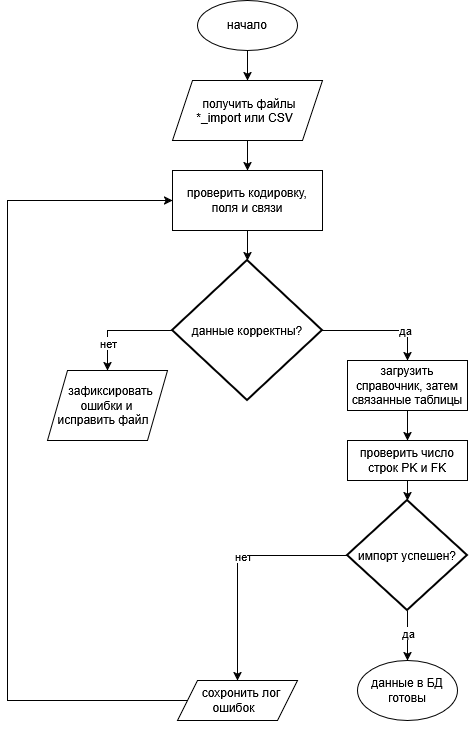

The diagram above was exported from draw.io. Its source (the exported page's mxGraphModel, read from the mxfile embedded in the PNG):
<mxGraphModel dx="2575" dy="1768" grid="0" gridSize="10" guides="1" tooltips="1" connect="1" arrows="1" fold="1" page="1" pageScale="1" pageWidth="1169" pageHeight="1654" background="light-dark(#FFFFFF,#FFFFFF)" math="0" shadow="0">
  <root>
    <mxCell id="WIyWlLk6GJQsqaUBKTNV-0" />
    <mxCell id="WIyWlLk6GJQsqaUBKTNV-1" parent="WIyWlLk6GJQsqaUBKTNV-0" />
    <mxCell id="qVmT23-kKzshui40AKaz-91" edge="1" parent="WIyWlLk6GJQsqaUBKTNV-1" source="qVmT23-kKzshui40AKaz-92" style="edgeStyle=orthogonalEdgeStyle;rounded=0;orthogonalLoop=1;jettySize=auto;html=1;" target="qVmT23-kKzshui40AKaz-94" value="">
      <mxGeometry relative="1" as="geometry" />
    </mxCell>
    <mxCell id="qVmT23-kKzshui40AKaz-92" parent="WIyWlLk6GJQsqaUBKTNV-1" style="ellipse;whiteSpace=wrap;html=1;shapeInside=1;" value="&lt;div&gt;&lt;br&gt;&lt;/div&gt;&lt;div&gt;начало&lt;/div&gt;" vertex="1">
      <mxGeometry height="50" width="100" x="468.0000305175781" y="293.99993896484375" as="geometry" />
    </mxCell>
    <mxCell id="qVmT23-kKzshui40AKaz-93" edge="1" parent="WIyWlLk6GJQsqaUBKTNV-1" source="qVmT23-kKzshui40AKaz-94" style="edgeStyle=orthogonalEdgeStyle;rounded=0;orthogonalLoop=1;jettySize=auto;html=1;" target="qVmT23-kKzshui40AKaz-97" value="">
      <mxGeometry relative="1" as="geometry" />
    </mxCell>
    <mxCell id="qVmT23-kKzshui40AKaz-94" parent="WIyWlLk6GJQsqaUBKTNV-1" style="shape=parallelogram;perimeter=parallelogramPerimeter;whiteSpace=wrap;html=1;shapeInside=1;fixedSize=1;" value="получить файлы *_import или CSV" vertex="1">
      <mxGeometry height="60" width="150" x="443.0000305175781" y="373.99993896484375" as="geometry" />
    </mxCell>
    <mxCell id="qVmT23-kKzshui40AKaz-95" edge="1" parent="WIyWlLk6GJQsqaUBKTNV-1" source="qVmT23-kKzshui40AKaz-96" style="edgeStyle=orthogonalEdgeStyle;rounded=0;orthogonalLoop=1;jettySize=auto;html=1;" target="qVmT23-kKzshui40AKaz-103" value="">
      <mxGeometry relative="1" as="geometry" />
    </mxCell>
    <mxCell id="qVmT23-kKzshui40AKaz-96" parent="WIyWlLk6GJQsqaUBKTNV-1" style="rounded=0;whiteSpace=wrap;html=1;" value="загрузить справочник, затем связанные таблицы" vertex="1">
      <mxGeometry height="50" width="120" x="618.0000305175781" y="653.9999389648438" as="geometry" />
    </mxCell>
    <mxCell id="qVmT23-kKzshui40AKaz-97" parent="WIyWlLk6GJQsqaUBKTNV-1" style="rounded=0;whiteSpace=wrap;html=1;" value="проверить кодировку, поля и связи" vertex="1">
      <mxGeometry height="60" width="150" x="443.0000305175781" y="463.99993896484375" as="geometry" />
    </mxCell>
    <mxCell id="qVmT23-kKzshui40AKaz-98" edge="1" parent="WIyWlLk6GJQsqaUBKTNV-1" source="qVmT23-kKzshui40AKaz-102" style="edgeStyle=orthogonalEdgeStyle;rounded=0;orthogonalLoop=1;jettySize=auto;html=1;exitX=1;exitY=0.5;exitDx=0;exitDy=0;exitPerimeter=0;entryX=0.5;entryY=0;entryDx=0;entryDy=0;" target="qVmT23-kKzshui40AKaz-96">
      <mxGeometry relative="1" as="geometry" />
    </mxCell>
    <mxCell id="qVmT23-kKzshui40AKaz-99" connectable="0" parent="qVmT23-kKzshui40AKaz-98" style="edgeLabel;html=1;align=center;verticalAlign=middle;resizable=0;points=[];" value="да" vertex="1">
      <mxGeometry relative="1" x="0.4286" as="geometry">
        <mxPoint as="offset" />
      </mxGeometry>
    </mxCell>
    <mxCell id="qVmT23-kKzshui40AKaz-100" edge="1" parent="WIyWlLk6GJQsqaUBKTNV-1" source="qVmT23-kKzshui40AKaz-102" style="edgeStyle=orthogonalEdgeStyle;rounded=0;orthogonalLoop=1;jettySize=auto;html=1;exitX=0;exitY=0.5;exitDx=0;exitDy=0;exitPerimeter=0;entryX=0.5;entryY=0;entryDx=0;entryDy=0;" target="qVmT23-kKzshui40AKaz-104">
      <mxGeometry relative="1" as="geometry" />
    </mxCell>
    <mxCell id="qVmT23-kKzshui40AKaz-101" connectable="0" parent="qVmT23-kKzshui40AKaz-100" style="edgeLabel;html=1;align=center;verticalAlign=middle;resizable=0;points=[];" value="нет" vertex="1">
      <mxGeometry relative="1" x="0.4857" as="geometry">
        <mxPoint as="offset" />
      </mxGeometry>
    </mxCell>
    <mxCell id="qVmT23-kKzshui40AKaz-102" parent="WIyWlLk6GJQsqaUBKTNV-1" style="strokeWidth=2;html=1;shape=mxgraph.flowchart.decision;whiteSpace=wrap;" value="данные корректны?" vertex="1">
      <mxGeometry height="140" width="150" x="443.0000305175781" y="553.9999389648438" as="geometry" />
    </mxCell>
    <mxCell id="qVmT23-kKzshui40AKaz-103" parent="WIyWlLk6GJQsqaUBKTNV-1" style="rounded=0;whiteSpace=wrap;html=1;" value="проверить число строк PK и FK" vertex="1">
      <mxGeometry height="40" width="120" x="618.0000305175781" y="733.9999389648438" as="geometry" />
    </mxCell>
    <mxCell id="qVmT23-kKzshui40AKaz-104" parent="WIyWlLk6GJQsqaUBKTNV-1" style="shape=parallelogram;perimeter=parallelogramPerimeter;whiteSpace=wrap;html=1;shapeInside=1;fixedSize=1;" value="&lt;div&gt;&lt;br&gt;&lt;/div&gt;&lt;div&gt;зафиксировать ошибки и исправить файл&lt;/div&gt;" vertex="1">
      <mxGeometry height="70" width="120" x="318.0000305175781" y="663.9999389648438" as="geometry" />
    </mxCell>
    <mxCell id="qVmT23-kKzshui40AKaz-105" edge="1" parent="WIyWlLk6GJQsqaUBKTNV-1" source="qVmT23-kKzshui40AKaz-109" style="edgeStyle=orthogonalEdgeStyle;rounded=0;orthogonalLoop=1;jettySize=auto;html=1;exitX=0.5;exitY=1;exitDx=0;exitDy=0;exitPerimeter=0;entryX=0.5;entryY=0;entryDx=0;entryDy=0;" target="qVmT23-kKzshui40AKaz-111">
      <mxGeometry relative="1" as="geometry" />
    </mxCell>
    <mxCell id="qVmT23-kKzshui40AKaz-106" connectable="0" parent="qVmT23-kKzshui40AKaz-105" style="edgeLabel;html=1;align=center;verticalAlign=middle;resizable=0;points=[];" value="да" vertex="1">
      <mxGeometry relative="1" x="-0.0667" as="geometry">
        <mxPoint as="offset" />
      </mxGeometry>
    </mxCell>
    <mxCell id="qVmT23-kKzshui40AKaz-107" edge="1" parent="WIyWlLk6GJQsqaUBKTNV-1" source="qVmT23-kKzshui40AKaz-109" style="edgeStyle=orthogonalEdgeStyle;rounded=0;orthogonalLoop=1;jettySize=auto;html=1;exitX=0;exitY=0.5;exitDx=0;exitDy=0;exitPerimeter=0;" target="qVmT23-kKzshui40AKaz-114">
      <mxGeometry relative="1" as="geometry" />
    </mxCell>
    <mxCell id="qVmT23-kKzshui40AKaz-108" connectable="0" parent="qVmT23-kKzshui40AKaz-107" style="edgeLabel;html=1;align=center;verticalAlign=middle;resizable=0;points=[];" value="нет" vertex="1">
      <mxGeometry relative="1" x="-0.1064" y="1" as="geometry">
        <mxPoint as="offset" />
      </mxGeometry>
    </mxCell>
    <mxCell id="qVmT23-kKzshui40AKaz-109" parent="WIyWlLk6GJQsqaUBKTNV-1" style="strokeWidth=2;html=1;shape=mxgraph.flowchart.decision;whiteSpace=wrap;" value="импорт успешен?" vertex="1">
      <mxGeometry height="110" width="120" x="618.0000305175781" y="793.9999389648438" as="geometry" />
    </mxCell>
    <mxCell id="qVmT23-kKzshui40AKaz-110" edge="1" parent="WIyWlLk6GJQsqaUBKTNV-1" source="qVmT23-kKzshui40AKaz-103" style="edgeStyle=orthogonalEdgeStyle;rounded=0;orthogonalLoop=1;jettySize=auto;html=1;exitX=0.5;exitY=1;exitDx=0;exitDy=0;entryX=0.5;entryY=0;entryDx=0;entryDy=0;entryPerimeter=0;" target="qVmT23-kKzshui40AKaz-109">
      <mxGeometry relative="1" as="geometry" />
    </mxCell>
    <mxCell id="qVmT23-kKzshui40AKaz-111" parent="WIyWlLk6GJQsqaUBKTNV-1" style="ellipse;whiteSpace=wrap;html=1;shapeInside=1;" value="&lt;div&gt;&lt;br&gt;&lt;/div&gt;&lt;div&gt;данные в БД готовы&lt;/div&gt;" vertex="1">
      <mxGeometry height="60" width="100" x="628.0000305175781" y="953.9999389648438" as="geometry" />
    </mxCell>
    <mxCell id="qVmT23-kKzshui40AKaz-112" edge="1" parent="WIyWlLk6GJQsqaUBKTNV-1" source="qVmT23-kKzshui40AKaz-97" style="edgeStyle=orthogonalEdgeStyle;rounded=0;orthogonalLoop=1;jettySize=auto;html=1;exitX=0.5;exitY=1;exitDx=0;exitDy=0;entryX=0.5;entryY=0;entryDx=0;entryDy=0;entryPerimeter=0;" target="qVmT23-kKzshui40AKaz-102">
      <mxGeometry relative="1" as="geometry" />
    </mxCell>
    <mxCell id="qVmT23-kKzshui40AKaz-113" edge="1" parent="WIyWlLk6GJQsqaUBKTNV-1" source="qVmT23-kKzshui40AKaz-114" style="edgeStyle=orthogonalEdgeStyle;rounded=0;orthogonalLoop=1;jettySize=auto;html=1;exitX=0;exitY=0.5;exitDx=0;exitDy=0;entryX=0;entryY=0.5;entryDx=0;entryDy=0;" target="qVmT23-kKzshui40AKaz-97">
      <mxGeometry relative="1" as="geometry">
        <Array as="points">
          <mxPoint x="278.0000305175781" y="993.9999389648438" />
          <mxPoint x="278.0000305175781" y="493.99993896484375" />
        </Array>
      </mxGeometry>
    </mxCell>
    <mxCell id="qVmT23-kKzshui40AKaz-114" parent="WIyWlLk6GJQsqaUBKTNV-1" style="shape=parallelogram;perimeter=parallelogramPerimeter;whiteSpace=wrap;html=1;shapeInside=1;fixedSize=1;" value="&lt;div&gt;&lt;br&gt;&lt;/div&gt;&lt;div&gt;сохронить лог ошибок&lt;/div&gt;" vertex="1">
      <mxGeometry height="40" width="120" x="448.0000305175781" y="973.9999389648438" as="geometry" />
    </mxCell>
  </root>
</mxGraphModel>